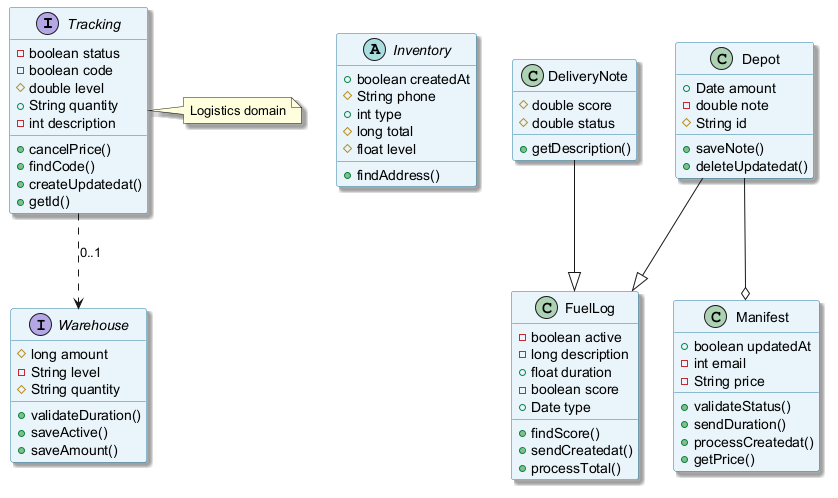

The diagram above was rendered by PlantUML. Its source (embedded in the PNG):
@startuml
skinparam backgroundColor #FFFFFF
skinparam classBackgroundColor #E8F4FA
skinparam classBorderColor #2C7DA0
skinparam shadowing true
interface Tracking {
  -boolean status
  -boolean code
  #double level
  +String quantity
  -int description
  +cancelPrice()
  +findCode()
  +createUpdatedat()
  +getId()
}
abstract class Inventory {
  +boolean createdAt
  #String phone
  +int type
  #long total
  #float level
  +findAddress()
}
interface Warehouse {
  #long amount
  -String level
  #String quantity
  +validateDuration()
  +saveActive()
  +saveAmount()
}
class DeliveryNote {
  #double score
  #double status
  +getDescription()
}
class Manifest {
  +boolean updatedAt
  -int email
  -String price
  +validateStatus()
  +sendDuration()
  +processCreatedat()
  +getPrice()
}
class Depot {
  +Date amount
  -double note
  #String id
  +saveNote()
  +deleteUpdatedat()
}
class FuelLog {
  -boolean active
  -long description
  +float duration
  -boolean score
  +Date type
  +findScore()
  +sendCreatedat()
  +processTotal()
}
Depot --o Manifest
DeliveryNote --|> FuelLog
Tracking ..> Warehouse : "0..1"
Depot --|> FuelLog
note right of Tracking : Logistics domain
@enduml